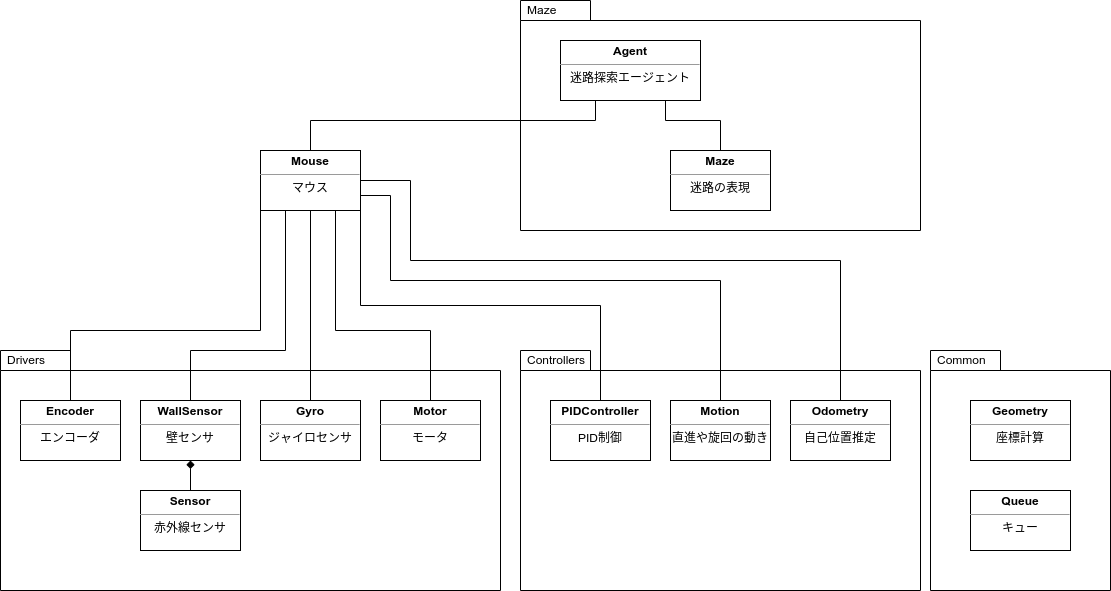

The diagram above was exported from draw.io. Its source (the exported page's mxGraphModel, read from the mxfile embedded in the PNG):
<mxGraphModel dx="1104" dy="592" grid="1" gridSize="10" guides="1" tooltips="1" connect="1" arrows="1" fold="1" page="1" pageScale="1" pageWidth="827" pageHeight="1169" math="0" shadow="0">
  <root>
    <mxCell id="0" />
    <mxCell id="1" parent="0" />
    <mxCell id="42" value="Maze" style="shape=folder;xSize=90;align=left;spacingLeft=10;align=left;verticalAlign=top;spacingLeft=5;spacingTop=-4;tabWidth=70;tabHeight=20;tabPosition=left;html=1;strokeWidth=1;recursiveResize=0;" parent="1" vertex="1">
      <mxGeometry x="520" y="210" width="400" height="230" as="geometry" />
    </mxCell>
    <mxCell id="41" value="Drivers" style="shape=folder;xSize=90;align=left;spacingLeft=10;align=left;verticalAlign=top;spacingLeft=5;spacingTop=-4;tabWidth=70;tabHeight=20;tabPosition=left;html=1;strokeWidth=1;recursiveResize=0;" parent="1" vertex="1">
      <mxGeometry y="560" width="500" height="240" as="geometry" />
    </mxCell>
    <mxCell id="37" value="Controllers" style="shape=folder;xSize=90;align=left;spacingLeft=10;align=left;verticalAlign=top;spacingLeft=5;spacingTop=-4;tabWidth=70;tabHeight=20;tabPosition=left;html=1;strokeWidth=1;recursiveResize=0;" parent="1" vertex="1">
      <mxGeometry x="520" y="560" width="400" height="240" as="geometry" />
    </mxCell>
    <mxCell id="30" style="edgeStyle=orthogonalEdgeStyle;rounded=0;orthogonalLoop=1;jettySize=auto;html=1;exitX=0.75;exitY=1;exitDx=0;exitDy=0;entryX=0.5;entryY=0;entryDx=0;entryDy=0;endArrow=none;endFill=0;" parent="1" source="13" target="14" edge="1">
      <mxGeometry relative="1" as="geometry">
        <Array as="points">
          <mxPoint x="665" y="330" />
          <mxPoint x="720" y="330" />
        </Array>
      </mxGeometry>
    </mxCell>
    <mxCell id="31" style="edgeStyle=orthogonalEdgeStyle;rounded=0;orthogonalLoop=1;jettySize=auto;html=1;exitX=0.25;exitY=1;exitDx=0;exitDy=0;entryX=0.5;entryY=0;entryDx=0;entryDy=0;endArrow=none;endFill=0;" parent="1" source="13" target="15" edge="1">
      <mxGeometry relative="1" as="geometry">
        <Array as="points">
          <mxPoint x="595" y="330" />
          <mxPoint x="310" y="330" />
        </Array>
      </mxGeometry>
    </mxCell>
    <mxCell id="13" value="&lt;p style=&quot;margin: 0px ; margin-top: 4px ; text-align: center&quot;&gt;&lt;b&gt;Agent&lt;/b&gt;&lt;/p&gt;&lt;hr size=&quot;1&quot;&gt;&lt;div style=&quot;text-align: center ; height: 2px&quot;&gt;迷路探索エージェント&lt;/div&gt;" style="verticalAlign=top;align=left;overflow=fill;fontSize=12;fontFamily=Helvetica;html=1;" parent="1" vertex="1">
      <mxGeometry x="560" y="250" width="140" height="60" as="geometry" />
    </mxCell>
    <mxCell id="14" value="&lt;p style=&quot;margin: 0px ; margin-top: 4px ; text-align: center&quot;&gt;&lt;b&gt;Maze&lt;/b&gt;&lt;/p&gt;&lt;hr size=&quot;1&quot;&gt;&lt;div style=&quot;text-align: center&quot;&gt;&lt;span&gt;迷路の表現&lt;/span&gt;&lt;/div&gt;" style="verticalAlign=top;align=left;overflow=fill;fontSize=12;fontFamily=Helvetica;html=1;" parent="1" vertex="1">
      <mxGeometry x="670" y="360" width="100" height="60" as="geometry" />
    </mxCell>
    <mxCell id="25" style="edgeStyle=orthogonalEdgeStyle;rounded=0;orthogonalLoop=1;jettySize=auto;html=1;exitX=0;exitY=1;exitDx=0;exitDy=0;entryX=0.5;entryY=0;entryDx=0;entryDy=0;endArrow=none;endFill=0;" parent="1" source="15" target="18" edge="1">
      <mxGeometry relative="1" as="geometry">
        <Array as="points">
          <mxPoint x="260" y="540" />
          <mxPoint x="70" y="540" />
        </Array>
      </mxGeometry>
    </mxCell>
    <mxCell id="26" style="edgeStyle=orthogonalEdgeStyle;rounded=0;orthogonalLoop=1;jettySize=auto;html=1;exitX=0.25;exitY=1;exitDx=0;exitDy=0;endArrow=none;endFill=0;" parent="1" source="15" target="16" edge="1">
      <mxGeometry relative="1" as="geometry">
        <Array as="points">
          <mxPoint x="285" y="560" />
          <mxPoint x="190" y="560" />
        </Array>
      </mxGeometry>
    </mxCell>
    <mxCell id="27" style="edgeStyle=orthogonalEdgeStyle;rounded=0;orthogonalLoop=1;jettySize=auto;html=1;exitX=0.5;exitY=1;exitDx=0;exitDy=0;entryX=0.5;entryY=0;entryDx=0;entryDy=0;endArrow=none;endFill=0;" parent="1" source="15" target="19" edge="1">
      <mxGeometry relative="1" as="geometry" />
    </mxCell>
    <mxCell id="28" style="edgeStyle=orthogonalEdgeStyle;rounded=0;orthogonalLoop=1;jettySize=auto;html=1;exitX=0.75;exitY=1;exitDx=0;exitDy=0;endArrow=none;endFill=0;" parent="1" source="15" target="20" edge="1">
      <mxGeometry relative="1" as="geometry">
        <Array as="points">
          <mxPoint x="335" y="540" />
          <mxPoint x="430" y="540" />
        </Array>
      </mxGeometry>
    </mxCell>
    <mxCell id="32" style="edgeStyle=orthogonalEdgeStyle;rounded=0;orthogonalLoop=1;jettySize=auto;html=1;exitX=1;exitY=1;exitDx=0;exitDy=0;entryX=0.5;entryY=0;entryDx=0;entryDy=0;endArrow=none;endFill=0;" parent="1" source="15" target="21" edge="1">
      <mxGeometry relative="1" as="geometry" />
    </mxCell>
    <mxCell id="33" style="edgeStyle=orthogonalEdgeStyle;rounded=0;orthogonalLoop=1;jettySize=auto;html=1;exitX=1;exitY=0.75;exitDx=0;exitDy=0;entryX=0.5;entryY=0;entryDx=0;entryDy=0;endArrow=none;endFill=0;" parent="1" source="15" target="22" edge="1">
      <mxGeometry relative="1" as="geometry">
        <Array as="points">
          <mxPoint x="390" y="405" />
          <mxPoint x="390" y="490" />
          <mxPoint x="720" y="490" />
        </Array>
      </mxGeometry>
    </mxCell>
    <mxCell id="34" style="edgeStyle=orthogonalEdgeStyle;rounded=0;orthogonalLoop=1;jettySize=auto;html=1;exitX=1;exitY=0.5;exitDx=0;exitDy=0;entryX=0.5;entryY=0;entryDx=0;entryDy=0;endArrow=none;endFill=0;" parent="1" source="15" target="23" edge="1">
      <mxGeometry relative="1" as="geometry">
        <Array as="points">
          <mxPoint x="410" y="390" />
          <mxPoint x="410" y="470" />
          <mxPoint x="840" y="470" />
        </Array>
      </mxGeometry>
    </mxCell>
    <mxCell id="15" value="&lt;p style=&quot;margin: 0px ; margin-top: 4px ; text-align: center&quot;&gt;&lt;b&gt;Mouse&lt;/b&gt;&lt;/p&gt;&lt;hr size=&quot;1&quot;&gt;&lt;div style=&quot;text-align: center ; height: 2px&quot;&gt;マウス&lt;/div&gt;" style="verticalAlign=top;align=left;overflow=fill;fontSize=12;fontFamily=Helvetica;html=1;" parent="1" vertex="1">
      <mxGeometry x="260" y="360" width="100" height="60" as="geometry" />
    </mxCell>
    <mxCell id="16" value="&lt;p style=&quot;margin: 0px ; margin-top: 4px ; text-align: center&quot;&gt;&lt;b&gt;WallSensor&lt;/b&gt;&lt;/p&gt;&lt;hr size=&quot;1&quot;&gt;&lt;div style=&quot;text-align: center ; height: 2px&quot;&gt;壁センサ&lt;/div&gt;" style="verticalAlign=top;align=left;overflow=fill;fontSize=12;fontFamily=Helvetica;html=1;" parent="1" vertex="1">
      <mxGeometry x="140" y="610" width="100" height="60" as="geometry" />
    </mxCell>
    <mxCell id="29" style="edgeStyle=orthogonalEdgeStyle;rounded=0;orthogonalLoop=1;jettySize=auto;html=1;exitX=0.5;exitY=0;exitDx=0;exitDy=0;entryX=0.5;entryY=1;entryDx=0;entryDy=0;endArrow=diamond;endFill=1;" parent="1" source="17" target="16" edge="1">
      <mxGeometry relative="1" as="geometry" />
    </mxCell>
    <mxCell id="17" value="&lt;p style=&quot;margin: 0px ; margin-top: 4px ; text-align: center&quot;&gt;&lt;b&gt;Sensor&lt;/b&gt;&lt;/p&gt;&lt;hr size=&quot;1&quot;&gt;&lt;div style=&quot;text-align: center ; height: 2px&quot;&gt;赤外線センサ&lt;/div&gt;" style="verticalAlign=top;align=left;overflow=fill;fontSize=12;fontFamily=Helvetica;html=1;" parent="1" vertex="1">
      <mxGeometry x="140" y="700" width="100" height="60" as="geometry" />
    </mxCell>
    <mxCell id="18" value="&lt;p style=&quot;margin: 0px ; margin-top: 4px ; text-align: center&quot;&gt;&lt;b&gt;Encoder&lt;/b&gt;&lt;/p&gt;&lt;hr size=&quot;1&quot;&gt;&lt;div style=&quot;text-align: center ; height: 2px&quot;&gt;エンコーダ&lt;/div&gt;" style="verticalAlign=top;align=left;overflow=fill;fontSize=12;fontFamily=Helvetica;html=1;" parent="1" vertex="1">
      <mxGeometry x="20" y="610" width="100" height="60" as="geometry" />
    </mxCell>
    <mxCell id="19" value="&lt;p style=&quot;margin: 0px ; margin-top: 4px ; text-align: center&quot;&gt;&lt;b&gt;Gyro&lt;/b&gt;&lt;/p&gt;&lt;hr size=&quot;1&quot;&gt;&lt;div style=&quot;text-align: center ; height: 2px&quot;&gt;ジャイロセンサ&lt;/div&gt;" style="verticalAlign=top;align=left;overflow=fill;fontSize=12;fontFamily=Helvetica;html=1;" parent="1" vertex="1">
      <mxGeometry x="260" y="610" width="100" height="60" as="geometry" />
    </mxCell>
    <mxCell id="20" value="&lt;p style=&quot;margin: 0px ; margin-top: 4px ; text-align: center&quot;&gt;&lt;b&gt;Motor&lt;/b&gt;&lt;/p&gt;&lt;hr size=&quot;1&quot;&gt;&lt;div style=&quot;text-align: center ; height: 2px&quot;&gt;モータ&lt;/div&gt;" style="verticalAlign=top;align=left;overflow=fill;fontSize=12;fontFamily=Helvetica;html=1;" parent="1" vertex="1">
      <mxGeometry x="380" y="610" width="100" height="60" as="geometry" />
    </mxCell>
    <mxCell id="21" value="&lt;p style=&quot;margin: 0px ; margin-top: 4px ; text-align: center&quot;&gt;&lt;b&gt;PIDController&lt;/b&gt;&lt;/p&gt;&lt;hr size=&quot;1&quot;&gt;&lt;div style=&quot;text-align: center ; height: 2px&quot;&gt;PID制御&lt;/div&gt;" style="verticalAlign=top;align=left;overflow=fill;fontSize=12;fontFamily=Helvetica;html=1;" parent="1" vertex="1">
      <mxGeometry x="550" y="610" width="100" height="60" as="geometry" />
    </mxCell>
    <mxCell id="22" value="&lt;p style=&quot;margin: 0px ; margin-top: 4px ; text-align: center&quot;&gt;&lt;b&gt;Motion&lt;/b&gt;&lt;/p&gt;&lt;hr size=&quot;1&quot;&gt;&lt;div style=&quot;text-align: center ; height: 2px&quot;&gt;直進や旋回の動き&lt;/div&gt;" style="verticalAlign=top;align=left;overflow=fill;fontSize=12;fontFamily=Helvetica;html=1;" parent="1" vertex="1">
      <mxGeometry x="670" y="610" width="100" height="60" as="geometry" />
    </mxCell>
    <mxCell id="23" value="&lt;p style=&quot;margin: 0px ; margin-top: 4px ; text-align: center&quot;&gt;&lt;b&gt;Odometry&lt;/b&gt;&lt;/p&gt;&lt;hr size=&quot;1&quot;&gt;&lt;div style=&quot;text-align: center ; height: 2px&quot;&gt;自己位置推定&lt;/div&gt;" style="verticalAlign=top;align=left;overflow=fill;fontSize=12;fontFamily=Helvetica;html=1;" parent="1" vertex="1">
      <mxGeometry x="790" y="610" width="100" height="60" as="geometry" />
    </mxCell>
    <mxCell id="44" value="Common" style="shape=folder;xSize=90;align=left;spacingLeft=10;align=left;verticalAlign=top;spacingLeft=5;spacingTop=-4;tabWidth=70;tabHeight=20;tabPosition=left;html=1;strokeWidth=1;recursiveResize=0;" parent="1" vertex="1">
      <mxGeometry x="930" y="560" width="180" height="240" as="geometry" />
    </mxCell>
    <mxCell id="45" value="&lt;p style=&quot;margin: 0px ; margin-top: 4px ; text-align: center&quot;&gt;&lt;b&gt;Geometry&lt;/b&gt;&lt;/p&gt;&lt;hr size=&quot;1&quot;&gt;&lt;div style=&quot;text-align: center ; height: 2px&quot;&gt;座標計算&lt;/div&gt;" style="verticalAlign=top;align=left;overflow=fill;fontSize=12;fontFamily=Helvetica;html=1;" parent="1" vertex="1">
      <mxGeometry x="970" y="610" width="100" height="60" as="geometry" />
    </mxCell>
    <mxCell id="46" value="&lt;p style=&quot;margin: 0px ; margin-top: 4px ; text-align: center&quot;&gt;&lt;b&gt;Queue&lt;/b&gt;&lt;/p&gt;&lt;hr size=&quot;1&quot;&gt;&lt;div style=&quot;text-align: center ; height: 2px&quot;&gt;キュー&lt;/div&gt;" style="verticalAlign=top;align=left;overflow=fill;fontSize=12;fontFamily=Helvetica;html=1;" parent="1" vertex="1">
      <mxGeometry x="970" y="700" width="100" height="60" as="geometry" />
    </mxCell>
  </root>
</mxGraphModel>